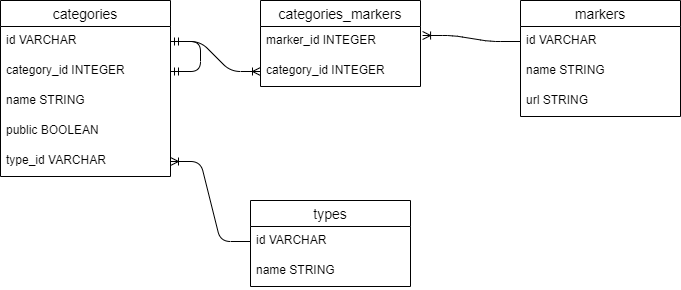

The diagram above was exported from draw.io. Its source (the exported page's mxGraphModel, read from the mxfile embedded in the PNG):
<mxGraphModel dx="1108" dy="510" grid="1" gridSize="10" guides="1" tooltips="1" connect="1" arrows="1" fold="1" page="1" pageScale="1" pageWidth="827" pageHeight="1169" math="0" shadow="0">
  <root>
    <mxCell id="0" />
    <mxCell id="1" parent="0" />
    <mxCell id="97sb--iPImRExuqWRaAI-1" value="categories" style="swimlane;fontStyle=0;childLayout=stackLayout;horizontal=1;startSize=26;horizontalStack=0;resizeParent=1;resizeParentMax=0;resizeLast=0;collapsible=1;marginBottom=0;align=center;fontSize=14;" parent="1" vertex="1">
      <mxGeometry x="70" y="40" width="170" height="176" as="geometry" />
    </mxCell>
    <mxCell id="97sb--iPImRExuqWRaAI-2" value="id VARCHAR" style="text;strokeColor=none;fillColor=none;spacingLeft=4;spacingRight=4;overflow=hidden;rotatable=0;points=[[0,0.5],[1,0.5]];portConstraint=eastwest;fontSize=12;" parent="97sb--iPImRExuqWRaAI-1" vertex="1">
      <mxGeometry y="26" width="170" height="30" as="geometry" />
    </mxCell>
    <mxCell id="97sb--iPImRExuqWRaAI-3" value="category_id INTEGER" style="text;strokeColor=none;fillColor=none;spacingLeft=4;spacingRight=4;overflow=hidden;rotatable=0;points=[[0,0.5],[1,0.5]];portConstraint=eastwest;fontSize=12;" parent="97sb--iPImRExuqWRaAI-1" vertex="1">
      <mxGeometry y="56" width="170" height="30" as="geometry" />
    </mxCell>
    <mxCell id="97sb--iPImRExuqWRaAI-14" value="name STRING" style="text;strokeColor=none;fillColor=none;spacingLeft=4;spacingRight=4;overflow=hidden;rotatable=0;points=[[0,0.5],[1,0.5]];portConstraint=eastwest;fontSize=12;" parent="97sb--iPImRExuqWRaAI-1" vertex="1">
      <mxGeometry y="86" width="170" height="30" as="geometry" />
    </mxCell>
    <mxCell id="97sb--iPImRExuqWRaAI-15" value="public BOOLEAN" style="text;strokeColor=none;fillColor=none;spacingLeft=4;spacingRight=4;overflow=hidden;rotatable=0;points=[[0,0.5],[1,0.5]];portConstraint=eastwest;fontSize=12;" parent="97sb--iPImRExuqWRaAI-1" vertex="1">
      <mxGeometry y="116" width="170" height="30" as="geometry" />
    </mxCell>
    <mxCell id="97sb--iPImRExuqWRaAI-40" value="" style="edgeStyle=entityRelationEdgeStyle;fontSize=12;html=1;endArrow=ERmandOne;startArrow=ERmandOne;entryX=1;entryY=0.5;entryDx=0;entryDy=0;exitX=1;exitY=0.5;exitDx=0;exitDy=0;" parent="97sb--iPImRExuqWRaAI-1" source="97sb--iPImRExuqWRaAI-3" target="97sb--iPImRExuqWRaAI-2" edge="1">
      <mxGeometry width="100" height="100" relative="1" as="geometry">
        <mxPoint x="290" y="170" as="sourcePoint" />
        <mxPoint x="390" y="70" as="targetPoint" />
      </mxGeometry>
    </mxCell>
    <mxCell id="LIcVJkEkFuybx3Jjmtqb-2" value="type_id VARCHAR" style="text;strokeColor=none;fillColor=none;spacingLeft=4;spacingRight=4;overflow=hidden;rotatable=0;points=[[0,0.5],[1,0.5]];portConstraint=eastwest;fontSize=12;" vertex="1" parent="97sb--iPImRExuqWRaAI-1">
      <mxGeometry y="146" width="170" height="30" as="geometry" />
    </mxCell>
    <mxCell id="97sb--iPImRExuqWRaAI-5" value="markers" style="swimlane;fontStyle=0;childLayout=stackLayout;horizontal=1;startSize=26;horizontalStack=0;resizeParent=1;resizeParentMax=0;resizeLast=0;collapsible=1;marginBottom=0;align=center;fontSize=14;" parent="1" vertex="1">
      <mxGeometry x="590" y="40" width="160" height="116" as="geometry" />
    </mxCell>
    <mxCell id="97sb--iPImRExuqWRaAI-6" value="id VARCHAR" style="text;strokeColor=none;fillColor=none;spacingLeft=4;spacingRight=4;overflow=hidden;rotatable=0;points=[[0,0.5],[1,0.5]];portConstraint=eastwest;fontSize=12;" parent="97sb--iPImRExuqWRaAI-5" vertex="1">
      <mxGeometry y="26" width="160" height="30" as="geometry" />
    </mxCell>
    <mxCell id="97sb--iPImRExuqWRaAI-8" value="name STRING" style="text;strokeColor=none;fillColor=none;spacingLeft=4;spacingRight=4;overflow=hidden;rotatable=0;points=[[0,0.5],[1,0.5]];portConstraint=eastwest;fontSize=12;" parent="97sb--iPImRExuqWRaAI-5" vertex="1">
      <mxGeometry y="56" width="160" height="30" as="geometry" />
    </mxCell>
    <mxCell id="97sb--iPImRExuqWRaAI-18" value="url STRING" style="text;strokeColor=none;fillColor=none;spacingLeft=4;spacingRight=4;overflow=hidden;rotatable=0;points=[[0,0.5],[1,0.5]];portConstraint=eastwest;fontSize=12;" parent="97sb--iPImRExuqWRaAI-5" vertex="1">
      <mxGeometry y="86" width="160" height="30" as="geometry" />
    </mxCell>
    <mxCell id="97sb--iPImRExuqWRaAI-9" value="types" style="swimlane;fontStyle=0;childLayout=stackLayout;horizontal=1;startSize=26;horizontalStack=0;resizeParent=1;resizeParentMax=0;resizeLast=0;collapsible=1;marginBottom=0;align=center;fontSize=14;" parent="1" vertex="1">
      <mxGeometry x="320" y="240" width="160" height="86" as="geometry" />
    </mxCell>
    <mxCell id="97sb--iPImRExuqWRaAI-10" value="id VARCHAR" style="text;strokeColor=none;fillColor=none;spacingLeft=4;spacingRight=4;overflow=hidden;rotatable=0;points=[[0,0.5],[1,0.5]];portConstraint=eastwest;fontSize=12;" parent="97sb--iPImRExuqWRaAI-9" vertex="1">
      <mxGeometry y="26" width="160" height="30" as="geometry" />
    </mxCell>
    <mxCell id="97sb--iPImRExuqWRaAI-11" value="name STRING" style="text;strokeColor=none;fillColor=none;spacingLeft=4;spacingRight=4;overflow=hidden;rotatable=0;points=[[0,0.5],[1,0.5]];portConstraint=eastwest;fontSize=12;" parent="97sb--iPImRExuqWRaAI-9" vertex="1">
      <mxGeometry y="56" width="160" height="30" as="geometry" />
    </mxCell>
    <mxCell id="97sb--iPImRExuqWRaAI-27" value="categories_markers" style="swimlane;fontStyle=0;childLayout=stackLayout;horizontal=1;startSize=26;horizontalStack=0;resizeParent=1;resizeParentMax=0;resizeLast=0;collapsible=1;marginBottom=0;align=center;fontSize=14;" parent="1" vertex="1">
      <mxGeometry x="330" y="40" width="160" height="86" as="geometry" />
    </mxCell>
    <mxCell id="97sb--iPImRExuqWRaAI-28" value="marker_id INTEGER" style="text;strokeColor=none;fillColor=none;spacingLeft=4;spacingRight=4;overflow=hidden;rotatable=0;points=[[0,0.5],[1,0.5]];portConstraint=eastwest;fontSize=12;" parent="97sb--iPImRExuqWRaAI-27" vertex="1">
      <mxGeometry y="26" width="160" height="30" as="geometry" />
    </mxCell>
    <mxCell id="97sb--iPImRExuqWRaAI-29" value="category_id INTEGER" style="text;strokeColor=none;fillColor=none;spacingLeft=4;spacingRight=4;overflow=hidden;rotatable=0;points=[[0,0.5],[1,0.5]];portConstraint=eastwest;fontSize=12;" parent="97sb--iPImRExuqWRaAI-27" vertex="1">
      <mxGeometry y="56" width="160" height="30" as="geometry" />
    </mxCell>
    <mxCell id="97sb--iPImRExuqWRaAI-33" value="" style="edgeStyle=entityRelationEdgeStyle;fontSize=12;html=1;endArrow=ERoneToMany;entryX=0;entryY=0.5;entryDx=0;entryDy=0;exitX=1;exitY=0.5;exitDx=0;exitDy=0;" parent="1" source="97sb--iPImRExuqWRaAI-2" target="97sb--iPImRExuqWRaAI-29" edge="1">
      <mxGeometry width="100" height="100" relative="1" as="geometry">
        <mxPoint x="250" y="80" as="sourcePoint" />
        <mxPoint x="335" y="-20" as="targetPoint" />
      </mxGeometry>
    </mxCell>
    <mxCell id="97sb--iPImRExuqWRaAI-34" value="" style="edgeStyle=entityRelationEdgeStyle;fontSize=12;html=1;endArrow=ERoneToMany;entryX=1.013;entryY=0.3;entryDx=0;entryDy=0;entryPerimeter=0;" parent="1" source="97sb--iPImRExuqWRaAI-6" target="97sb--iPImRExuqWRaAI-28" edge="1">
      <mxGeometry width="100" height="100" relative="1" as="geometry">
        <mxPoint x="440" y="280" as="sourcePoint" />
        <mxPoint x="540" y="180" as="targetPoint" />
      </mxGeometry>
    </mxCell>
    <mxCell id="LIcVJkEkFuybx3Jjmtqb-5" value="" style="edgeStyle=entityRelationEdgeStyle;fontSize=12;html=1;endArrow=ERoneToMany;entryX=1;entryY=0.5;entryDx=0;entryDy=0;exitX=0;exitY=0.5;exitDx=0;exitDy=0;" edge="1" parent="1" source="97sb--iPImRExuqWRaAI-10" target="LIcVJkEkFuybx3Jjmtqb-2">
      <mxGeometry width="100" height="100" relative="1" as="geometry">
        <mxPoint x="210" y="380" as="sourcePoint" />
        <mxPoint x="310" y="280" as="targetPoint" />
      </mxGeometry>
    </mxCell>
  </root>
</mxGraphModel>